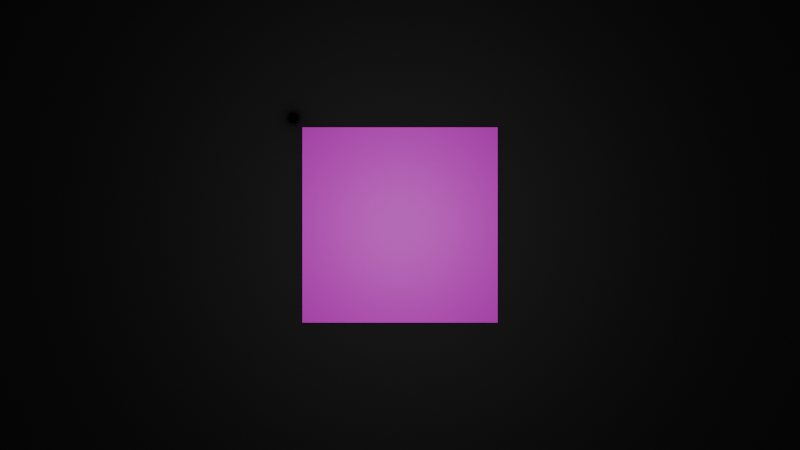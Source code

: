 # Source: Video.blend  (saved by Blender 4.0.36; exported with 4.5.12 LTS)
import bpy
from mathutils import Matrix  # noqa: F401  (used for matrix-valued properties, if any)

bpy.ops.wm.read_factory_settings(use_empty=True)
scene = bpy.context.scene
scene.name = 'Scene'

# ---- collections
col_collection = bpy.data.collections.new('Collection'); scene.collection.children.link(col_collection)

# ---- images (referenced by path relative to the original .blend; pixels are not part of the script)
import os
ASSET_DIR = os.environ.get("B2B_ASSET_DIR", "")  # directory of the original .blend (textures are referenced by path, not embedded)
HERE = os.path.dirname(os.path.abspath(__file__))  # packed textures are extracted next to this script under _unpacked/

def load_image(name, relpath, width, height, colorspace="sRGB"):
    """Load a texture the original file referenced (path relative to the .blend, or extracted next to this script)."""
    p = next((c for c in (os.path.join(HERE, relpath), os.path.join(ASSET_DIR, relpath)) if relpath and os.path.exists(c)), "")
    if p:
        img = bpy.data.images.load(p, check_existing=True)
        img.name = name
    else:  # same state as the original file: an image datablock whose file is absent (Cycles renders it pink)
        img = bpy.data.images.new(name, width, height)
        img.source = "FILE"
        img.filepath = "//" + (relpath or name)
    img.colorspace_settings.name = colorspace
    return img
img_screenshot_23_5_2024_124043__jpeg = load_image('Screenshot_23-5-2024_124043_.jpeg', 'Screenshot_23-5-2024_124043_.jpeg', 1024, 1024, 'sRGB')

# ---- materials (node trees are filled in below, after node groups)
mat_material = bpy.data.materials.new('Material')
mat_material.alpha_threshold = 0.0
mat_material.use_transparent_shadow = False
mat_material.roughness = 0.5
mat_material.line_color = (0.0, 0.0, 0.0, 1.0)
mat_logo = bpy.data.materials.new('logo')
mat_logo.use_transparent_shadow = False

# ---- material node trees
mat_material.use_nodes = True; mat_material.node_tree.nodes.clear()
_N = mat_material.node_tree.nodes; _L = mat_material.node_tree.links
n0 = _N.new('ShaderNodeOutputMaterial'); n0.name = 'Material Output'; n0.location = (300, 300)
n1 = _N.new('ShaderNodeBsdfPrincipled'); n1.name = 'Principled BSDF'; n1.location = (10, 300)
n1.inputs[0].default_value = (0.01681, 0.01681, 0.01681, 1.0)
n1.inputs[2].default_value = 1.0
n1.inputs[3].default_value = 1.45
_L.new(n1.outputs[0], n0.inputs[0])
n0.is_active_output = True
mat_logo.use_nodes = True; mat_logo.node_tree.nodes.clear()
_N = mat_logo.node_tree.nodes; _L = mat_logo.node_tree.links
n0 = _N.new('ShaderNodeOutputMaterial'); n0.name = 'Material Output'; n0.location = (300, 300)
n1 = _N.new('ShaderNodeBsdfPrincipled'); n1.name = 'Principled BSDF'; n1.location = (10, 300)
n1.inputs[3].default_value = 1.45
n2 = _N.new('ShaderNodeTexImage'); n2.name = 'Image Texture'; n2.location = (-270, 260)
n2.image = img_screenshot_23_5_2024_124043__jpeg
n3 = _N.new('ShaderNodeMapping'); n3.name = 'Mapping'; n3.location = (-450, 260)
n4 = _N.new('ShaderNodeTexCoord'); n4.name = 'Texture Coordinate'; n4.location = (-630, 260)
_L.new(n1.outputs[0], n0.inputs[0])
_L.new(n2.outputs[0], n1.inputs[0])
_L.new(n3.outputs[0], n2.inputs[0])
_L.new(n4.outputs[2], n3.inputs[0])
n0.is_active_output = True

# ---- world
world_world = bpy.data.worlds.new('World'); scene.world = world_world
world_world.use_nodes = True; world_world.node_tree.nodes.clear()
_N = world_world.node_tree.nodes; _L = world_world.node_tree.links
n0 = _N.new('ShaderNodeOutputWorld'); n0.name = 'World Output'; n0.location = (300, 300)
n1 = _N.new('ShaderNodeBackground'); n1.name = 'Background'; n1.location = (10, 300)
n1.inputs[0].default_value = (0.05088, 0.05088, 0.05088, 1.0)
_L.new(n1.outputs[0], n0.inputs[0])
n0.is_active_output = True
world_world.color = (0.05088, 0.05088, 0.05088)
world_world.use_sun_shadow = False
world_world.sun_shadow_jitter_overblur = 0.0

# ---- cameras
cam_camera_001 = bpy.data.cameras.new('Camera.001')
cam_camera_001.lens = 30.0

# ---- lights
light_point = bpy.data.lights.new('Point', 'POINT')
light_point.transmission_factor = 0.0
light_point.use_soft_falloff = False
light_point.energy = -0.08515
light_point.shadow_maximum_resolution = 0.006
light_point.use_absolute_resolution = True
light_area = bpy.data.lights.new('Area', 'AREA')
light_area.transmission_factor = 0.0
light_area.energy = 50.0
light_area.shadow_maximum_resolution = 0.006
light_area.use_absolute_resolution = True
light_area.size = 1.0
light_area.size_y = 1.0

# ---- meshes
me_plane = bpy.data.meshes.new('Plane')
me_plane.from_pydata([(-1.0, -1.0, 0.0), (1.0, -1.0, 0.0), (-1.0, 1.0, 0.0), (1.0, 1.0, 0.0)], [], [(0, 1, 3, 2)])
_uv = me_plane.uv_layers.new(name='UVMap')
_uv.uv.foreach_set('vector', [0.0, 0.0, 1.0, 0.0, 1.0, 1.0, 0.0, 1.0])
me_plane.materials.append(mat_material)
me_plane.update()
me_cube_001 = bpy.data.meshes.new('Cube.001')
me_cube_001.from_pydata([(-1.0, -1.0, -1.0), (-1.0, -1.0, 1.0), (-1.0, 1.0, -1.0), (-1.0, 1.0, 1.0), (1.0, -1.0, -1.0), (1.0, -1.0, 1.0), (1.0, 1.0, -1.0), (1.0, 1.0, 1.0)], [], [(0, 1, 3, 2), (2, 3, 7, 6), (6, 7, 5, 4), (4, 5, 1, 0), (2, 6, 4, 0), (7, 3, 1, 5)])
_uv = me_cube_001.uv_layers.new(name='UVMap')
_uv.uv.foreach_set('vector', [0.02544, 0.01981, 0.02544, 0.01981, 0.02544, 0.9734, 0.02544, 0.9734, 0.02544, 0.9734, 0.02544, 0.9734, 0.9588, 0.9734, 0.9588, 0.9734, 0.9588, 0.9734, 0.9588, 0.9734, 0.9588, 0.01981, 0.9588, 0.01981, 0.9588, 0.01981, 0.9588, 0.01981, 0.02544, 0.01981, 0.02544, 0.01981, 0.125, 0.5, 0.375, 0.5, 0.375, 0.75, 0.125, 0.75, 0.997, 9.658e-05, 0.997, 0.9999, 9.666e-05, 0.9999, 9.655e-05, 9.663e-05])
me_cube_001.materials.append(mat_logo)
me_cube_001.update()

# ---- objects
ob_plane = bpy.data.objects.new('Plane', me_plane)
ob_cube = bpy.data.objects.new('Cube', me_cube_001)
ob_camera = bpy.data.objects.new('Camera', cam_camera_001)
ob_point = bpy.data.objects.new('Point', light_point)
ob_area = bpy.data.objects.new('Area', light_area)

# ---- transforms, parenting, visibility, modifiers, constraints
ob_plane.location = (0.0, 0.0, 0.0)
ob_plane.scale = (5.0, 5.0, 5.0)
ob_cube.location = (0.0, 0.0, 0.0)
ob_cube.scale = (1.0, 1.0, 0.05)
ob_camera.location = (0.0, 0.0, 6.87)
ob_point.location = (-1.1, 1.102, 0.04991)
ob_area.location = (0.0, 0.0, 3.136)

# ---- collection membership
col_collection.objects.link(ob_plane)
col_collection.objects.link(ob_cube)
col_collection.objects.link(ob_camera)
col_collection.objects.link(ob_point)
col_collection.objects.link(ob_area)

# ---- scene / render settings (as saved in the file)
scene.camera = ob_camera
scene.frame_start = 1; scene.frame_end = 250; scene.frame_set(194)
scene.render.engine = 'BLENDER_EEVEE_NEXT'
scene.cycles.sampling_pattern = 'TABULATED_SOBOL'
bpy.context.view_layer.update()
